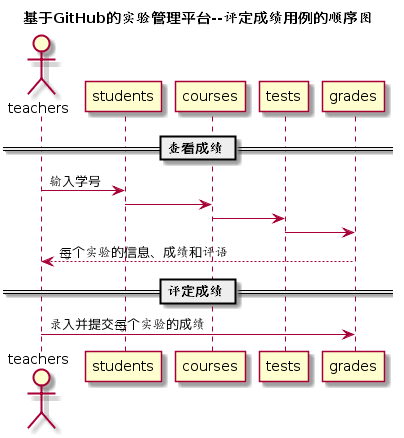

The diagram above was rendered by PlantUML. Its source (embedded in the PNG):
@startuml
title 基于GitHub的实验管理平台--评定成绩用例的顺序图
actor teachers
== 查看成绩 ==
teachers -> students : 输入学号
students -> courses
courses -> tests
tests -> grades
grades --> teachers:每个实验的信息、成绩和评语
== 评定成绩 ==
teachers -> grades : 录入并提交每个实验的成绩
@enduml